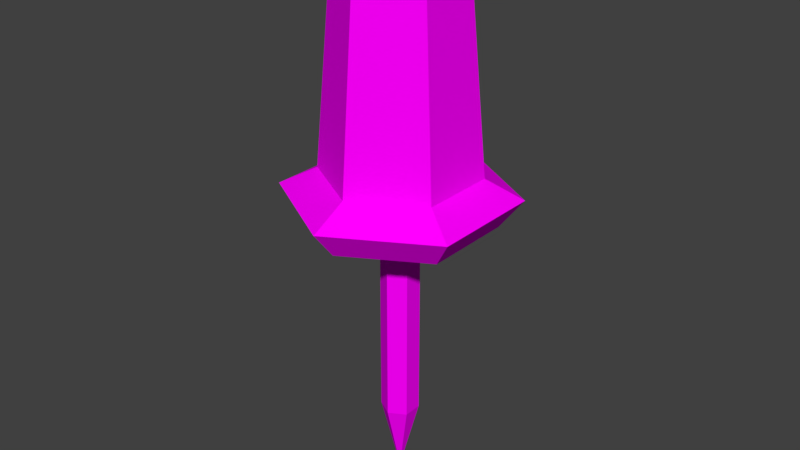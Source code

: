 # Source: PushPin.blend  (saved by Blender 2.77.0; exported with 4.5.12 LTS)
import bpy
from mathutils import Matrix  # noqa: F401  (used for matrix-valued properties, if any)

bpy.ops.wm.read_factory_settings(use_empty=True)
scene = bpy.context.scene
scene.name = 'Scene'

# ---- collections
col_collection_1 = bpy.data.collections.new('Collection 1'); scene.collection.children.link(col_collection_1)

# ---- images (referenced by path relative to the original .blend; pixels are not part of the script)
import os
ASSET_DIR = os.environ.get("B2B_ASSET_DIR", "")  # directory of the original .blend (textures are referenced by path, not embedded)
HERE = os.path.dirname(os.path.abspath(__file__))  # packed textures are extracted next to this script under _unpacked/

def load_image(name, relpath, width, height, colorspace="sRGB"):
    """Load a texture the original file referenced (path relative to the .blend, or extracted next to this script)."""
    p = next((c for c in (os.path.join(HERE, relpath), os.path.join(ASSET_DIR, relpath)) if relpath and os.path.exists(c)), "")
    if p:
        img = bpy.data.images.load(p, check_existing=True)
        img.name = name
    else:  # same state as the original file: an image datablock whose file is absent (Cycles renders it pink)
        img = bpy.data.images.new(name, width, height)
        img.source = "FILE"
        img.filepath = "//" + (relpath or name)
    img.colorspace_settings.name = colorspace
    return img
img_pushpina_png = load_image('PushPinA.png', 'PushPinA.png', 1024, 1024, 'sRGB')

# ---- materials (node trees are filled in below, after node groups)
mat_material = bpy.data.materials.new('Material')
mat_material.alpha_threshold = 0.0
mat_material.roughness = 0.5

# ---- material node trees
mat_material.use_nodes = True; mat_material.node_tree.nodes.clear()
_N = mat_material.node_tree.nodes; _L = mat_material.node_tree.links
n0 = _N.new('ShaderNodeOutputMaterial'); n0.name = 'Material Output'; n0.location = (300, 300)
n1 = _N.new('ShaderNodeBsdfDiffuse'); n1.name = 'Diffuse BSDF'; n1.location = (10, 300)
n2 = _N.new('ShaderNodeTexImage'); n2.name = 'Image Texture'; n2.location = (-180, 300)
n2.width = 140
n2.image = img_pushpina_png
_L.new(n1.outputs[0], n0.inputs[0])
_L.new(n2.outputs[0], n1.inputs[0])
n0.is_active_output = True

# ---- world
world_world = bpy.data.worlds.new('World'); scene.world = world_world
world_world.color = (0.05088, 0.05088, 0.05088)
world_world.use_sun_shadow = False
world_world.sun_shadow_jitter_overblur = 0.0
world_world.cycles.sampling_method = 'MANUAL'

# ---- meshes
me_cylinder = bpy.data.meshes.new('Cylinder')
me_cylinder.from_pydata([(-6.484e-08, 0.1458, -0.1501), (-6.549e-08, 0.1134, 0.2147), (0.1263, 0.0729, -0.1501), (0.09821, 0.0567, 0.2147), (0.1263, -0.0729, -0.1501), (0.09821, -0.0567, 0.2147), (-7.759e-08, -0.1458, -0.1501), (-7.54e-08, -0.1134, 0.2147), (-0.1263, -0.0729, -0.1501), (-0.09821, -0.0567, 0.2147), (-0.1263, 0.0729, -0.1501), (-0.09821, 0.0567, 0.2147), (-6.253e-08, 0.147, 0.2453), (0.1273, 0.07348, 0.2453), (0.1273, -0.07348, 0.2453), (-7.538e-08, -0.147, 0.2453), (-0.1273, -0.07348, 0.2453), (-0.1273, 0.07348, 0.2453), (-6.19e-08, 0.1306, 0.2777), (0.1131, 0.06532, 0.2777), (0.1131, -0.06532, 0.2777), (-7.332e-08, -0.1306, 0.2777), (-0.1131, -0.06532, 0.2777), (-0.1131, 0.06532, 0.2777), (-4.938e-08, 0.216, -0.1861), (0.1871, 0.108, -0.1861), (0.1871, -0.108, -0.1861), (-6.826e-08, -0.216, -0.1861), (-0.1871, -0.108, -0.1861), (-0.1871, 0.108, -0.1861), (-5.502e-08, 0.1728, -0.2401), (0.1496, 0.0864, -0.2401), (0.1496, -0.0864, -0.2401), (-7.013e-08, -0.1728, -0.2401), (-0.1496, -0.0864, -0.2401), (-0.1496, 0.0864, -0.2401), (-6.398e-08, 0.03629, -0.2401), (0.03143, 0.01814, -0.2401), (0.03143, -0.01814, -0.2401), (-6.716e-08, -0.03629, -0.2401), (-0.03143, -0.01814, -0.2401), (-0.03143, 0.01814, -0.2401), (-2.57e-07, 0.03629, -0.6361), (0.03143, 0.01814, -0.6361), (0.03143, -0.01814, -0.6361), (-2.602e-07, -0.03629, -0.6361), (-0.03143, -0.01814, -0.6361), (-0.03143, 0.01814, -0.6361), (-2.583e-07, -1.762e-08, -0.7801)], [], [(0, 1, 3, 2), (2, 3, 5, 4), (4, 5, 7, 6), (6, 7, 9, 8), (11, 9, 16, 17), (8, 9, 11, 10), (10, 11, 1, 0), (6, 8, 28, 27), (12, 17, 23, 18), (3, 1, 12, 13), (7, 5, 14, 15), (1, 11, 17, 12), (9, 7, 15, 16), (5, 3, 13, 14), (19, 18, 23, 22, 21, 20), (16, 15, 21, 22), (14, 13, 19, 20), (17, 16, 22, 23), (15, 14, 20, 21), (13, 12, 18, 19), (29, 24, 30, 35), (2, 4, 26, 25), (8, 10, 29, 28), (0, 2, 25, 24), (4, 6, 27, 26), (10, 0, 24, 29), (34, 35, 41, 40), (27, 28, 34, 33), (25, 26, 32, 31), (28, 29, 35, 34), (26, 27, 33, 32), (24, 25, 31, 30), (39, 40, 46, 45), (32, 33, 39, 38), (30, 31, 37, 36), (35, 30, 36, 41), (33, 34, 40, 39), (31, 32, 38, 37), (44, 45, 48), (37, 38, 44, 43), (40, 41, 47, 46), (38, 39, 45, 44), (36, 37, 43, 42), (41, 36, 42, 47), (42, 43, 48), (47, 42, 48), (45, 46, 48), (43, 44, 48), (46, 47, 48)])
_uv = me_cylinder.uv_layers.new(name='UVMap')
_uv.uv.foreach_set('vector', [0.3731, 0.88, 0.3874, 0.7185, 0.4879, 0.7185, 0.5023, 0.88, 0.5023, 0.88, 0.4879, 0.7185, 0.5382, 0.7156, 0.5669, 0.8762, 0.05, 0.8762, 0.07872, 0.7156, 0.129, 0.7185, 0.1146, 0.88, 0.1146, 0.88, 0.129, 0.7185, 0.2295, 0.7185, 0.2438, 0.88, 0.5927, 0.8055, 0.6797, 0.8305, 0.6797, 0.8453, 0.5669, 0.8129, 0.2438, 0.88, 0.2295, 0.7185, 0.2797, 0.7156, 0.3084, 0.8762, 0.3084, 0.8762, 0.3372, 0.7156, 0.3874, 0.7185, 0.3731, 0.88, 0.1039, 0.5881, 0.1039, 0.6525, 0.05, 0.668, 0.05, 0.5727, 0.5669, 0.8777, 0.5745, 0.8453, 0.6032, 0.8525, 0.5964, 0.8813, 0.6797, 0.7304, 0.5927, 0.7554, 0.5669, 0.748, 0.6797, 0.7156, 0.7667, 0.8055, 0.7667, 0.7554, 0.7925, 0.748, 0.7925, 0.8129, 0.5927, 0.7554, 0.5927, 0.8055, 0.5669, 0.8129, 0.5669, 0.748, 0.6797, 0.8305, 0.7667, 0.8055, 0.7925, 0.8129, 0.6797, 0.8453, 0.7667, 0.7554, 0.6797, 0.7304, 0.6797, 0.7156, 0.7925, 0.748, 0.7132, 0.6115, 0.7132, 0.5538, 0.8135, 0.525, 0.9137, 0.5538, 0.9137, 0.6115, 0.8135, 0.6403, 0.9137, 0.6223, 0.9137, 0.5574, 0.9432, 0.561, 0.9432, 0.6187, 0.5745, 0.975, 0.5669, 0.9426, 0.5964, 0.939, 0.6032, 0.9678, 0.9213, 0.6547, 0.9137, 0.6223, 0.9432, 0.6187, 0.95, 0.6475, 0.9137, 0.5574, 0.9213, 0.525, 0.95, 0.5322, 0.9432, 0.561, 0.5669, 0.9426, 0.5669, 0.8777, 0.5964, 0.8813, 0.5964, 0.939, 0.7132, 0.668, 0.5474, 0.7156, 0.5474, 0.6966, 0.68, 0.6584, 0.3277, 0.5881, 0.2158, 0.556, 0.2158, 0.525, 0.3816, 0.5727, 0.1039, 0.6525, 0.2158, 0.6846, 0.2158, 0.7156, 0.05, 0.668, 0.3277, 0.6525, 0.3277, 0.5881, 0.3816, 0.5727, 0.3816, 0.668, 0.2158, 0.556, 0.1039, 0.5881, 0.05, 0.5727, 0.2158, 0.525, 0.2158, 0.6846, 0.3277, 0.6525, 0.3816, 0.668, 0.2158, 0.7156, 0.68, 0.5822, 0.68, 0.6584, 0.5752, 0.6283, 0.5752, 0.6123, 0.6487, 0.9406, 0.6487, 0.8453, 0.6942, 0.8548, 0.6942, 0.9311, 0.3816, 0.668, 0.3816, 0.5727, 0.4147, 0.5822, 0.4147, 0.6584, 0.7132, 0.5727, 0.7132, 0.668, 0.68, 0.6584, 0.68, 0.5822, 0.3816, 0.5727, 0.5474, 0.525, 0.5474, 0.5441, 0.4147, 0.5822, 0.6032, 0.9406, 0.6032, 0.8453, 0.6487, 0.8548, 0.6487, 0.9311, 0.9051, 0.4524, 0.8729, 0.4524, 0.8729, 0.2781, 0.9051, 0.2781, 0.4147, 0.5822, 0.5474, 0.5441, 0.5474, 0.6043, 0.5195, 0.6123, 0.5474, 0.6966, 0.4147, 0.6584, 0.5195, 0.6283, 0.5474, 0.6363, 0.68, 0.6584, 0.5474, 0.6966, 0.5474, 0.6363, 0.5752, 0.6283, 0.5474, 0.5441, 0.68, 0.5822, 0.5752, 0.6123, 0.5474, 0.6043, 0.4147, 0.6584, 0.4147, 0.5822, 0.5195, 0.6123, 0.5195, 0.6283, 0.9212, 0.279, 0.9051, 0.2781, 0.889, 0.2156, 0.8086, 0.4524, 0.7925, 0.4533, 0.7925, 0.279, 0.8086, 0.2781, 0.8729, 0.4524, 0.8568, 0.4533, 0.8568, 0.279, 0.8729, 0.2781, 0.9212, 0.4533, 0.9051, 0.4524, 0.9051, 0.2781, 0.9212, 0.279, 0.8408, 0.4524, 0.8086, 0.4524, 0.8086, 0.2781, 0.8408, 0.2781, 0.8568, 0.4533, 0.8408, 0.4524, 0.8408, 0.2781, 0.8568, 0.279, 0.8408, 0.2781, 0.8086, 0.2781, 0.8247, 0.2156, 0.8568, 0.279, 0.8408, 0.2781, 0.8247, 0.2156, 0.9051, 0.2781, 0.8729, 0.2781, 0.889, 0.2156, 0.8086, 0.2781, 0.7925, 0.279, 0.8247, 0.2156, 0.8729, 0.2781, 0.8568, 0.279, 0.889, 0.2156])
me_cylinder.materials.append(mat_material)
me_cylinder.use_remesh_preserve_volume = False
me_cylinder.use_remesh_preserve_attributes = False
me_cylinder.use_mirror_vertex_groups = False
me_cylinder.update()

# ---- objects
ob_cylinder = bpy.data.objects.new('Cylinder', me_cylinder)

# ---- transforms, parenting, visibility, modifiers, constraints
ob_cylinder.location = (0.0, 0.0, 0.0)
ob_cylinder.lineart.crease_threshold = 0.0

# ---- collection membership
col_collection_1.objects.link(ob_cylinder)

# ---- scene / render settings (as saved in the file)
scene.frame_start = 1; scene.frame_end = 250; scene.frame_set(1)
scene.render.engine = 'CYCLES'
scene.render.resolution_percentage = 50
scene.render.dither_intensity = 0.0
scene.cycles.use_denoising = False
scene.cycles.samples = 128
scene.cycles.sampling_pattern = 'TABULATED_SOBOL'
scene.cycles.light_sampling_threshold = 0.0
scene.cycles.use_adaptive_sampling = False
scene.cycles.use_light_tree = False
scene.cycles.blur_glossy = 0.0
scene.cycles.sample_clamp_indirect = 0.0
scene.view_settings.view_transform = 'Standard'
bpy.context.view_layer.update()

# ---- added for rendering (the .blend has no active camera and no usable light): camera, sun
cam_auto = bpy.data.cameras.new('AutoCamera')
cam_auto.lens = 50.0
cam_auto.sensor_width = 36.0
cam_auto.clip_end = 1000.0
ob_auto_camera = bpy.data.objects.new('AutoCamera', cam_auto)
scene.collection.objects.link(ob_auto_camera)
ob_auto_camera.location = (1.1124, -1.33488, 0.638679)
ob_auto_camera.rotation_euler = (1.09748, -7.21219e-08, 0.694738)
scene.camera = ob_auto_camera
light_auto_sun = bpy.data.lights.new('AutoSun', 'SUN')
light_auto_sun.energy = 3.0
light_auto_sun.angle = 0.0523599
ob_auto_sun = bpy.data.objects.new('AutoSun', light_auto_sun)
scene.collection.objects.link(ob_auto_sun)
ob_auto_sun.rotation_euler = (0.872665, 0.174533, 0.523599)
bpy.context.view_layer.update()
